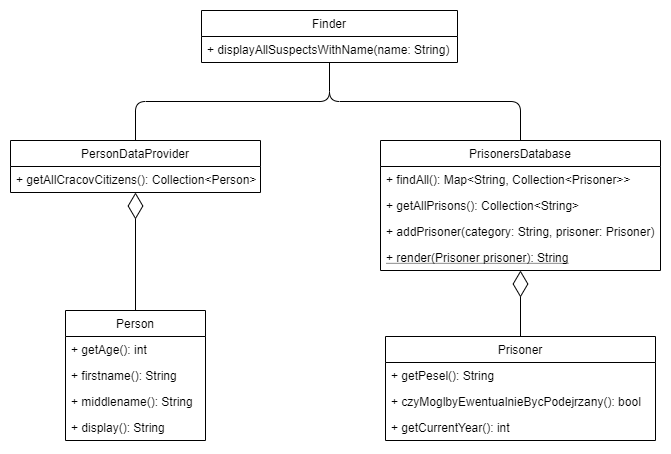

The diagram above was exported from draw.io. Its source (the exported page's mxGraphModel, read from the mxfile embedded in the PNG):
<mxGraphModel dx="1038" dy="548" grid="1" gridSize="10" guides="1" tooltips="1" connect="1" arrows="1" fold="1" page="1" pageScale="1" pageWidth="827" pageHeight="1169" math="0" shadow="0">
  <root>
    <mxCell id="0" />
    <mxCell id="1" parent="0" />
    <mxCell id="yP-_JI4Ppfy6nso3aTYe-5" value="Person" style="swimlane;fontStyle=0;childLayout=stackLayout;horizontal=1;startSize=26;fillColor=none;horizontalStack=0;resizeParent=1;resizeParentMax=0;resizeLast=0;collapsible=1;marginBottom=0;" vertex="1" parent="1">
      <mxGeometry x="150" y="380" width="140" height="130" as="geometry" />
    </mxCell>
    <mxCell id="yP-_JI4Ppfy6nso3aTYe-6" value="+ getAge(): int" style="text;strokeColor=none;fillColor=none;align=left;verticalAlign=top;spacingLeft=4;spacingRight=4;overflow=hidden;rotatable=0;points=[[0,0.5],[1,0.5]];portConstraint=eastwest;" vertex="1" parent="yP-_JI4Ppfy6nso3aTYe-5">
      <mxGeometry y="26" width="140" height="26" as="geometry" />
    </mxCell>
    <mxCell id="yP-_JI4Ppfy6nso3aTYe-8" value="+ firstname(): String" style="text;strokeColor=none;fillColor=none;align=left;verticalAlign=top;spacingLeft=4;spacingRight=4;overflow=hidden;rotatable=0;points=[[0,0.5],[1,0.5]];portConstraint=eastwest;" vertex="1" parent="yP-_JI4Ppfy6nso3aTYe-5">
      <mxGeometry y="52" width="140" height="26" as="geometry" />
    </mxCell>
    <mxCell id="yP-_JI4Ppfy6nso3aTYe-9" value="+ middlename(): String" style="text;strokeColor=none;fillColor=none;align=left;verticalAlign=top;spacingLeft=4;spacingRight=4;overflow=hidden;rotatable=0;points=[[0,0.5],[1,0.5]];portConstraint=eastwest;" vertex="1" parent="yP-_JI4Ppfy6nso3aTYe-5">
      <mxGeometry y="78" width="140" height="26" as="geometry" />
    </mxCell>
    <mxCell id="yP-_JI4Ppfy6nso3aTYe-10" value="+ display(): String" style="text;strokeColor=none;fillColor=none;align=left;verticalAlign=top;spacingLeft=4;spacingRight=4;overflow=hidden;rotatable=0;points=[[0,0.5],[1,0.5]];portConstraint=eastwest;" vertex="1" parent="yP-_JI4Ppfy6nso3aTYe-5">
      <mxGeometry y="104" width="140" height="26" as="geometry" />
    </mxCell>
    <mxCell id="yP-_JI4Ppfy6nso3aTYe-22" value="PersonDataProvider" style="swimlane;fontStyle=0;childLayout=stackLayout;horizontal=1;startSize=26;fillColor=none;horizontalStack=0;resizeParent=1;resizeParentMax=0;resizeLast=0;collapsible=1;marginBottom=0;" vertex="1" parent="1">
      <mxGeometry x="95" y="210" width="250" height="52" as="geometry" />
    </mxCell>
    <mxCell id="yP-_JI4Ppfy6nso3aTYe-23" value="+ getAllCracovCitizens(): Collection&lt;Person&gt;" style="text;strokeColor=none;fillColor=none;align=left;verticalAlign=top;spacingLeft=4;spacingRight=4;overflow=hidden;rotatable=0;points=[[0,0.5],[1,0.5]];portConstraint=eastwest;" vertex="1" parent="yP-_JI4Ppfy6nso3aTYe-22">
      <mxGeometry y="26" width="250" height="26" as="geometry" />
    </mxCell>
    <mxCell id="yP-_JI4Ppfy6nso3aTYe-17" value="PrisonersDatabase" style="swimlane;fontStyle=0;childLayout=stackLayout;horizontal=1;startSize=26;fillColor=none;horizontalStack=0;resizeParent=1;resizeParentMax=0;resizeLast=0;collapsible=1;marginBottom=0;" vertex="1" parent="1">
      <mxGeometry x="465" y="210" width="280" height="130" as="geometry" />
    </mxCell>
    <mxCell id="yP-_JI4Ppfy6nso3aTYe-18" value="+ findAll(): Map&lt;String, Collection&lt;Prisoner&gt;&gt;" style="text;strokeColor=none;fillColor=none;align=left;verticalAlign=top;spacingLeft=4;spacingRight=4;overflow=hidden;rotatable=0;points=[[0,0.5],[1,0.5]];portConstraint=eastwest;" vertex="1" parent="yP-_JI4Ppfy6nso3aTYe-17">
      <mxGeometry y="26" width="280" height="26" as="geometry" />
    </mxCell>
    <mxCell id="yP-_JI4Ppfy6nso3aTYe-19" value="+ getAllPrisons(): Collection&lt;String&gt;" style="text;strokeColor=none;fillColor=none;align=left;verticalAlign=top;spacingLeft=4;spacingRight=4;overflow=hidden;rotatable=0;points=[[0,0.5],[1,0.5]];portConstraint=eastwest;" vertex="1" parent="yP-_JI4Ppfy6nso3aTYe-17">
      <mxGeometry y="52" width="280" height="26" as="geometry" />
    </mxCell>
    <mxCell id="yP-_JI4Ppfy6nso3aTYe-20" value="+ addPrisoner(category: String, prisoner: Prisoner)" style="text;strokeColor=none;fillColor=none;align=left;verticalAlign=top;spacingLeft=4;spacingRight=4;overflow=hidden;rotatable=0;points=[[0,0.5],[1,0.5]];portConstraint=eastwest;" vertex="1" parent="yP-_JI4Ppfy6nso3aTYe-17">
      <mxGeometry y="78" width="280" height="26" as="geometry" />
    </mxCell>
    <mxCell id="yP-_JI4Ppfy6nso3aTYe-21" value="+ render(Prisoner prisoner): String" style="text;strokeColor=none;fillColor=none;align=left;verticalAlign=top;spacingLeft=4;spacingRight=4;overflow=hidden;rotatable=0;points=[[0,0.5],[1,0.5]];portConstraint=eastwest;fontStyle=4" vertex="1" parent="yP-_JI4Ppfy6nso3aTYe-17">
      <mxGeometry y="104" width="280" height="26" as="geometry" />
    </mxCell>
    <mxCell id="yP-_JI4Ppfy6nso3aTYe-26" value="Finder" style="swimlane;fontStyle=0;childLayout=stackLayout;horizontal=1;startSize=26;fillColor=none;horizontalStack=0;resizeParent=1;resizeParentMax=0;resizeLast=0;collapsible=1;marginBottom=0;" vertex="1" parent="1">
      <mxGeometry x="286" y="80" width="256" height="52" as="geometry" />
    </mxCell>
    <mxCell id="yP-_JI4Ppfy6nso3aTYe-27" value="+ displayAllSuspectsWithName(name: String)" style="text;strokeColor=none;fillColor=none;align=left;verticalAlign=top;spacingLeft=4;spacingRight=4;overflow=hidden;rotatable=0;points=[[0,0.5],[1,0.5]];portConstraint=eastwest;" vertex="1" parent="yP-_JI4Ppfy6nso3aTYe-26">
      <mxGeometry y="26" width="256" height="26" as="geometry" />
    </mxCell>
    <mxCell id="yP-_JI4Ppfy6nso3aTYe-30" value="" style="endArrow=diamondThin;endFill=0;endSize=24;html=1;" edge="1" parent="1" source="yP-_JI4Ppfy6nso3aTYe-5" target="yP-_JI4Ppfy6nso3aTYe-22">
      <mxGeometry width="160" relative="1" as="geometry">
        <mxPoint x="220" y="320" as="sourcePoint" />
        <mxPoint x="380" y="320" as="targetPoint" />
      </mxGeometry>
    </mxCell>
    <mxCell id="yP-_JI4Ppfy6nso3aTYe-31" value="" style="endArrow=diamondThin;endFill=0;endSize=24;html=1;" edge="1" parent="1" source="yP-_JI4Ppfy6nso3aTYe-11" target="yP-_JI4Ppfy6nso3aTYe-17">
      <mxGeometry width="160" relative="1" as="geometry">
        <mxPoint x="370" y="380" as="sourcePoint" />
        <mxPoint x="530" y="380" as="targetPoint" />
      </mxGeometry>
    </mxCell>
    <mxCell id="yP-_JI4Ppfy6nso3aTYe-11" value="Prisoner" style="swimlane;fontStyle=0;childLayout=stackLayout;horizontal=1;startSize=26;fillColor=none;horizontalStack=0;resizeParent=1;resizeParentMax=0;resizeLast=0;collapsible=1;marginBottom=0;" vertex="1" parent="1">
      <mxGeometry x="470" y="406" width="270" height="104" as="geometry" />
    </mxCell>
    <mxCell id="yP-_JI4Ppfy6nso3aTYe-12" value="+ getPesel(): String" style="text;strokeColor=none;fillColor=none;align=left;verticalAlign=top;spacingLeft=4;spacingRight=4;overflow=hidden;rotatable=0;points=[[0,0.5],[1,0.5]];portConstraint=eastwest;" vertex="1" parent="yP-_JI4Ppfy6nso3aTYe-11">
      <mxGeometry y="26" width="270" height="26" as="geometry" />
    </mxCell>
    <mxCell id="yP-_JI4Ppfy6nso3aTYe-14" value="+ czyMoglbyEwentualnieBycPodejrzany(): bool" style="text;strokeColor=none;fillColor=none;align=left;verticalAlign=top;spacingLeft=4;spacingRight=4;overflow=hidden;rotatable=0;points=[[0,0.5],[1,0.5]];portConstraint=eastwest;" vertex="1" parent="yP-_JI4Ppfy6nso3aTYe-11">
      <mxGeometry y="52" width="270" height="26" as="geometry" />
    </mxCell>
    <mxCell id="yP-_JI4Ppfy6nso3aTYe-15" value="+ getCurrentYear(): int " style="text;strokeColor=none;fillColor=none;align=left;verticalAlign=top;spacingLeft=4;spacingRight=4;overflow=hidden;rotatable=0;points=[[0,0.5],[1,0.5]];portConstraint=eastwest;" vertex="1" parent="yP-_JI4Ppfy6nso3aTYe-11">
      <mxGeometry y="78" width="270" height="26" as="geometry" />
    </mxCell>
    <mxCell id="yP-_JI4Ppfy6nso3aTYe-33" value="" style="endArrow=none;html=1;edgeStyle=orthogonalEdgeStyle;" edge="1" parent="1" source="yP-_JI4Ppfy6nso3aTYe-26" target="yP-_JI4Ppfy6nso3aTYe-22">
      <mxGeometry relative="1" as="geometry">
        <mxPoint x="330" y="280" as="sourcePoint" />
        <mxPoint x="490" y="280" as="targetPoint" />
      </mxGeometry>
    </mxCell>
    <mxCell id="yP-_JI4Ppfy6nso3aTYe-36" value="" style="endArrow=none;html=1;edgeStyle=orthogonalEdgeStyle;" edge="1" parent="1" source="yP-_JI4Ppfy6nso3aTYe-26" target="yP-_JI4Ppfy6nso3aTYe-17">
      <mxGeometry relative="1" as="geometry">
        <mxPoint x="590" y="130" as="sourcePoint" />
        <mxPoint x="750" y="130" as="targetPoint" />
      </mxGeometry>
    </mxCell>
  </root>
</mxGraphModel>